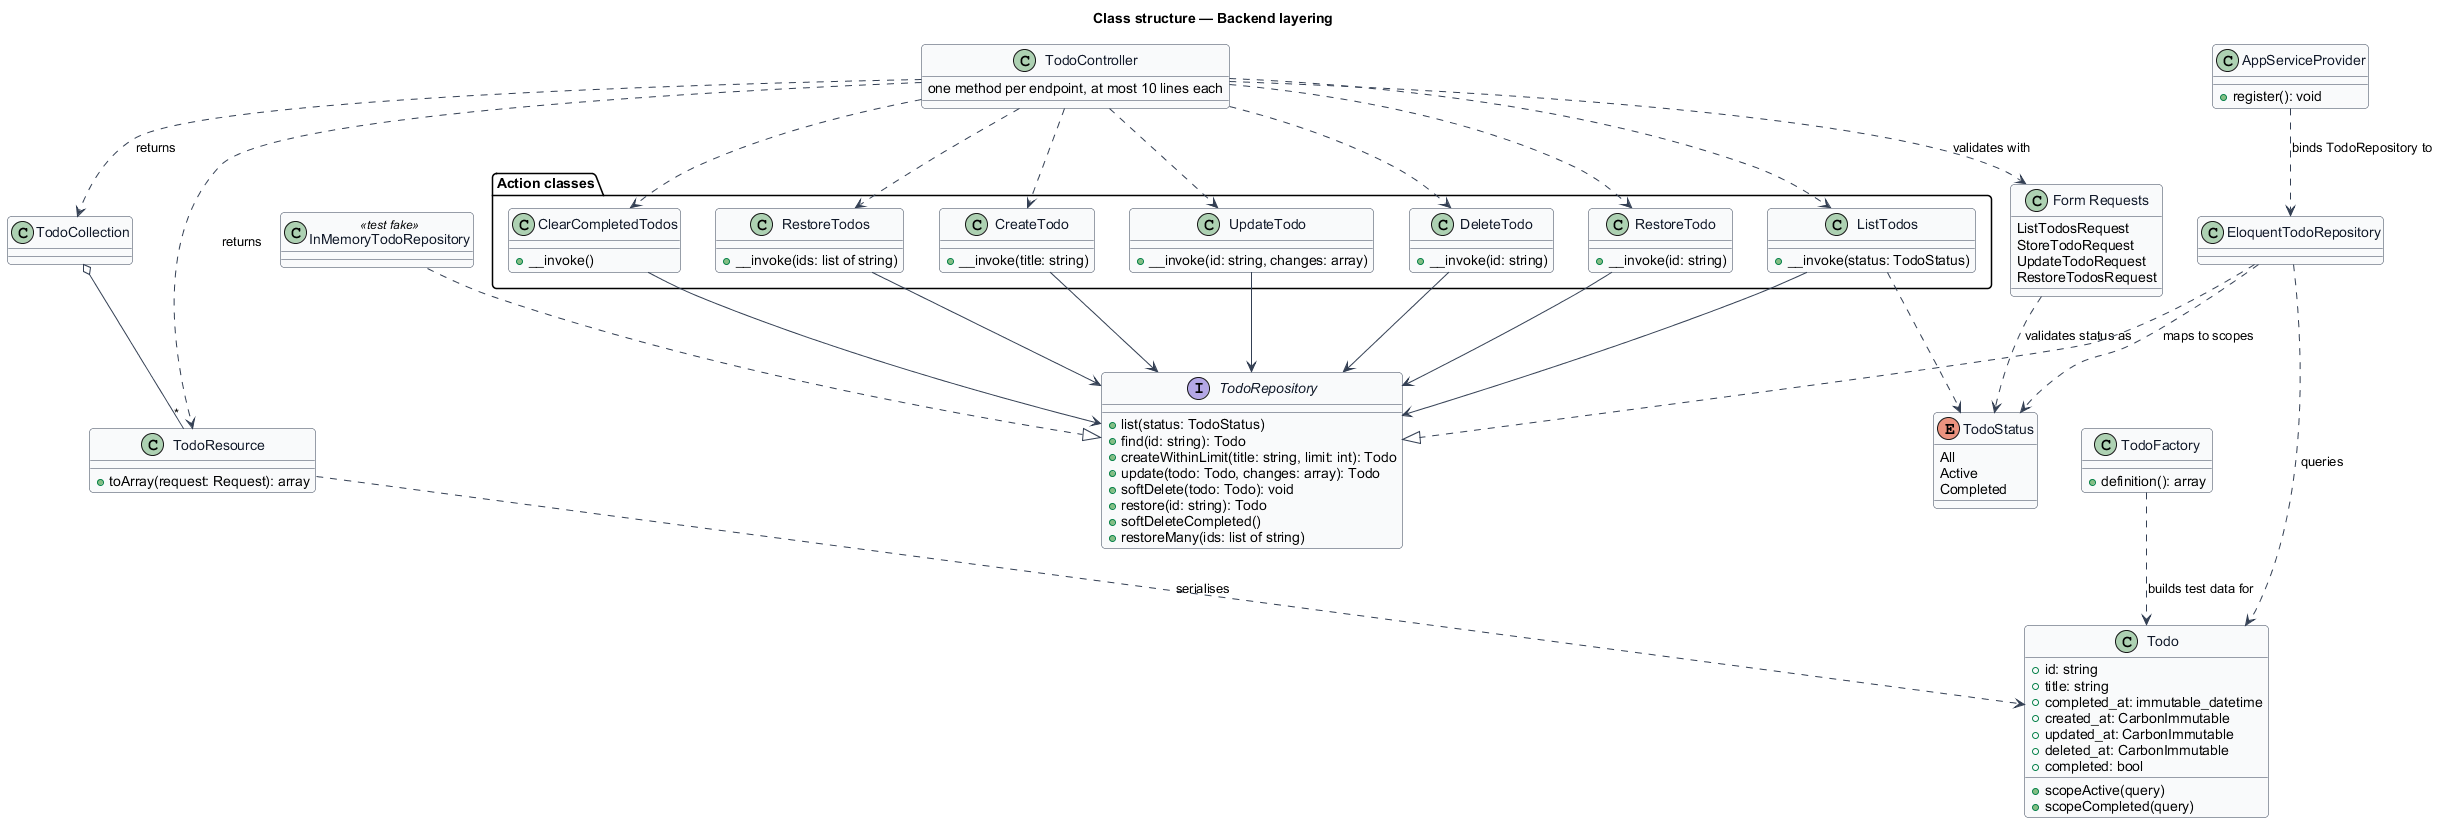

The diagram above was rendered by PlantUML. Its source (embedded in the PNG):
@startuml
' --- shared skin header ---
skinparam backgroundColor #FFFFFF
skinparam shadowing false
skinparam roundcorner 8
skinparam defaultFontName Arial
skinparam ArrowColor #344054
skinparam class {
  BorderColor #344054
  FontColor #101828
  BackgroundColor #F9FAFB
}
' --------------------------
title Class structure — Backend layering

class TodoController {
  one method per endpoint, at most 10 lines each
}

class "Form Requests" as FormRequests {
  ListTodosRequest
  StoreTodoRequest
  UpdateTodoRequest
  RestoreTodosRequest
}

package "Action classes" {
  class ListTodos {
    +__invoke(status: TodoStatus)
  }
  class CreateTodo {
    +__invoke(title: string)
  }
  class UpdateTodo {
    +__invoke(id: string, changes: array)
  }
  class DeleteTodo {
    +__invoke(id: string)
  }
  class RestoreTodo {
    +__invoke(id: string)
  }
  class ClearCompletedTodos {
    +__invoke()
  }
  class RestoreTodos {
    +__invoke(ids: list of string)
  }
}

enum TodoStatus {
  All
  Active
  Completed
}

interface TodoRepository {
  +list(status: TodoStatus)
  +find(id: string): Todo
  +createWithinLimit(title: string, limit: int): Todo
  +update(todo: Todo, changes: array): Todo
  +softDelete(todo: Todo): void
  +restore(id: string): Todo
  +softDeleteCompleted()
  +restoreMany(ids: list of string)
}

class EloquentTodoRepository
class InMemoryTodoRepository <<test fake>>

class AppServiceProvider {
  +register(): void
}

class Todo {
  +id: string
  +title: string
  +completed_at: immutable_datetime
  +created_at: CarbonImmutable
  +updated_at: CarbonImmutable
  +deleted_at: CarbonImmutable
  +completed: bool
  +scopeActive(query)
  +scopeCompleted(query)
}

class TodoFactory {
  +definition(): array
}

class TodoResource {
  +toArray(request: Request): array
}

class TodoCollection

TodoController ..> FormRequests : validates with
TodoController ..> ListTodos
TodoController ..> CreateTodo
TodoController ..> UpdateTodo
TodoController ..> DeleteTodo
TodoController ..> RestoreTodo
TodoController ..> ClearCompletedTodos
TodoController ..> RestoreTodos
TodoController ..> TodoResource : returns
TodoController ..> TodoCollection : returns
FormRequests ..> TodoStatus : validates status as
ListTodos ..> TodoStatus
ListTodos --> TodoRepository
CreateTodo --> TodoRepository
UpdateTodo --> TodoRepository
DeleteTodo --> TodoRepository
RestoreTodo --> TodoRepository
ClearCompletedTodos --> TodoRepository
RestoreTodos --> TodoRepository
EloquentTodoRepository ..|> TodoRepository
InMemoryTodoRepository ..|> TodoRepository
EloquentTodoRepository ..> Todo : queries
EloquentTodoRepository ..> TodoStatus : maps to scopes
AppServiceProvider ..> EloquentTodoRepository : binds TodoRepository to
TodoFactory ..> Todo : builds test data for
TodoResource ..> Todo : serialises
TodoCollection o-- "*" TodoResource
@enduml